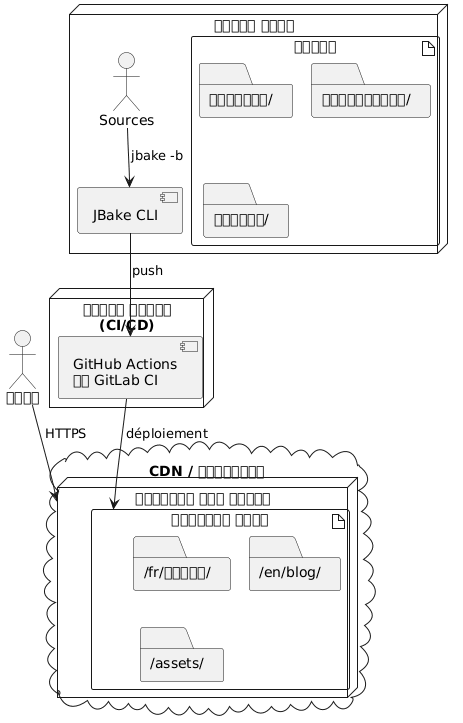

The diagram above was rendered by PlantUML. Its source (embedded in the PNG):
@startuml
node "विकास मशीन" {
  artifact "स्रोत" {
    folder "संतुष्ट/"
    folder "टेम्पलेट्स/"
    folder "एसेट्स/"
  }

  component "JBake CLI" as jbake

  Sources --> jbake : jbake -b
}

node "बिल्ड सर्वर\n(CI/CD)" {
  component "GitHub Actions\nया GitLab CI" as ci

  jbake --> ci : push
}

cloud "CDN / होस्टिंग" {
  node "स्थैतिक वेब सर्वर" {
    artifact "उत्पन्न साइट" {
      folder "/fr/ब्लॉग/"
      folder "/en/blog/"
      folder "/assets/"
    }
  }
}

ci --> "उत्पन्न साइट" : déploiement

actor "पाठक" as users

users --> "स्थैतिक वेब सर्वर" : HTTPS
@enduml